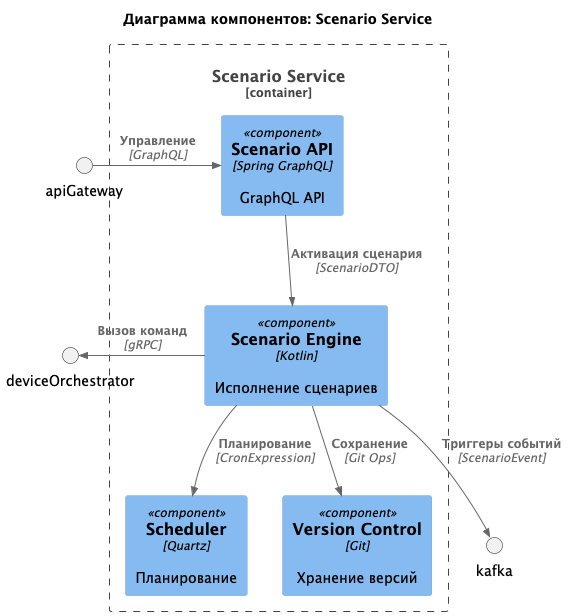

The diagram above was rendered by PlantUML. Its source (embedded in the PNG):
@startuml
!include https://raw.githubusercontent.com/plantuml-stdlib/C4-PlantUML/master/C4_Component.puml

title Диаграмма компонентов: Scenario Service

Container_Boundary(scenarioService, "Scenario Service") {
    Component(api, "Scenario API", "Spring GraphQL", "GraphQL API")
    Component(engine, "Scenario Engine", "Kotlin", "Исполнение сценариев")
    Component(scheduler, "Scheduler", "Quartz", "Планирование")
    Component(versioner, "Version Control", "Git", "Хранение версий")
}

Rel(api, engine, "Активация сценария", "ScenarioDTO")
Rel(engine, scheduler, "Планирование", "CronExpression")
Rel(engine, versioner, "Сохранение", "Git Ops")
Rel(engine, kafka, "Триггеры событий", "ScenarioEvent")

Rel_R(apiGateway, api, "Управление", "GraphQL")
Rel_L(engine, deviceOrchestrator, "Вызов команд", "gRPC")
@enduml